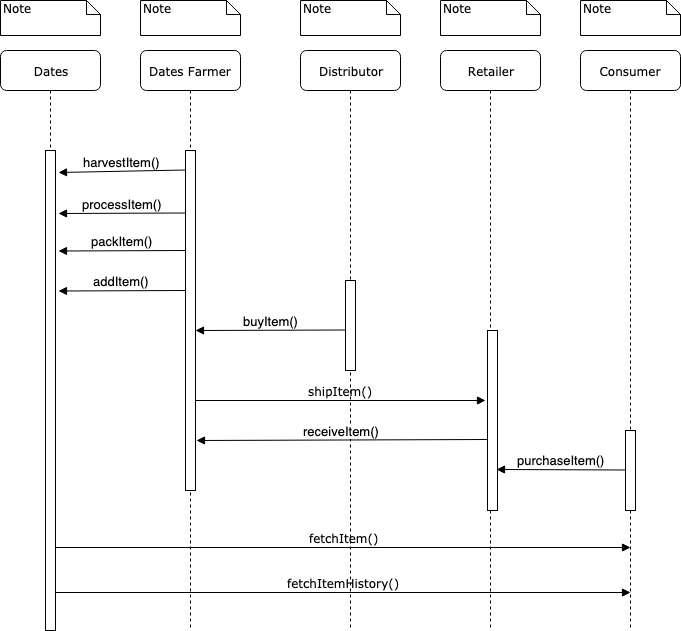

The diagram above was exported from draw.io. Its source (the exported page's mxGraphModel, read from the mxfile embedded in the PNG):
<mxGraphModel dx="918" dy="570" grid="1" gridSize="10" guides="1" tooltips="1" connect="1" arrows="1" fold="1" page="1" pageScale="1" pageWidth="1100" pageHeight="850" background="#ffffff" math="0" shadow="0">
  <root>
    <mxCell id="0" />
    <mxCell id="1" parent="0" />
    <mxCell id="7baba1c4bc27f4b0-2" value="Dates Farmer" style="shape=umlLifeline;perimeter=lifelinePerimeter;whiteSpace=wrap;html=1;container=1;collapsible=0;recursiveResize=0;outlineConnect=0;rounded=1;shadow=0;comic=0;labelBackgroundColor=none;strokeColor=#000000;strokeWidth=1;fillColor=#FFFFFF;fontFamily=Verdana;fontSize=12;fontColor=#000000;align=center;" parent="1" vertex="1">
      <mxGeometry x="240" y="80" width="100" height="580" as="geometry" />
    </mxCell>
    <mxCell id="7baba1c4bc27f4b0-10" value="" style="html=1;points=[];perimeter=orthogonalPerimeter;rounded=0;shadow=0;comic=0;labelBackgroundColor=none;strokeColor=#000000;strokeWidth=1;fillColor=#FFFFFF;fontFamily=Verdana;fontSize=12;fontColor=#000000;align=center;" parent="7baba1c4bc27f4b0-2" vertex="1">
      <mxGeometry x="45" y="100" width="10" height="340" as="geometry" />
    </mxCell>
    <mxCell id="7baba1c4bc27f4b0-3" value="Distributor" style="shape=umlLifeline;perimeter=lifelinePerimeter;whiteSpace=wrap;html=1;container=1;collapsible=0;recursiveResize=0;outlineConnect=0;rounded=1;shadow=0;comic=0;labelBackgroundColor=none;strokeColor=#000000;strokeWidth=1;fillColor=#FFFFFF;fontFamily=Verdana;fontSize=12;fontColor=#000000;align=center;" parent="1" vertex="1">
      <mxGeometry x="400" y="80" width="100" height="580" as="geometry" />
    </mxCell>
    <mxCell id="7baba1c4bc27f4b0-13" value="" style="html=1;points=[];perimeter=orthogonalPerimeter;rounded=0;shadow=0;comic=0;labelBackgroundColor=none;strokeColor=#000000;strokeWidth=1;fillColor=#FFFFFF;fontFamily=Verdana;fontSize=12;fontColor=#000000;align=center;" parent="7baba1c4bc27f4b0-3" vertex="1">
      <mxGeometry x="45" y="230" width="10" height="90" as="geometry" />
    </mxCell>
    <mxCell id="7baba1c4bc27f4b0-4" value="Retailer" style="shape=umlLifeline;perimeter=lifelinePerimeter;whiteSpace=wrap;html=1;container=1;collapsible=0;recursiveResize=0;outlineConnect=0;rounded=1;shadow=0;comic=0;labelBackgroundColor=none;strokeColor=#000000;strokeWidth=1;fillColor=#FFFFFF;fontFamily=Verdana;fontSize=12;fontColor=#000000;align=center;" parent="1" vertex="1">
      <mxGeometry x="540" y="80" width="100" height="580" as="geometry" />
    </mxCell>
    <mxCell id="7baba1c4bc27f4b0-5" value="Consumer" style="shape=umlLifeline;perimeter=lifelinePerimeter;whiteSpace=wrap;html=1;container=1;collapsible=0;recursiveResize=0;outlineConnect=0;rounded=1;shadow=0;comic=0;labelBackgroundColor=none;strokeColor=#000000;strokeWidth=1;fillColor=#FFFFFF;fontFamily=Verdana;fontSize=12;fontColor=#000000;align=center;" parent="1" vertex="1">
      <mxGeometry x="680" y="80" width="100" height="580" as="geometry" />
    </mxCell>
    <mxCell id="7baba1c4bc27f4b0-19" value="" style="html=1;points=[];perimeter=orthogonalPerimeter;rounded=0;shadow=0;comic=0;labelBackgroundColor=none;strokeColor=#000000;strokeWidth=1;fillColor=#FFFFFF;fontFamily=Verdana;fontSize=12;fontColor=#000000;align=center;" parent="7baba1c4bc27f4b0-5" vertex="1">
      <mxGeometry x="45" y="380" width="10" height="80" as="geometry" />
    </mxCell>
    <mxCell id="7baba1c4bc27f4b0-8" value="Dates" style="shape=umlLifeline;perimeter=lifelinePerimeter;whiteSpace=wrap;html=1;container=1;collapsible=0;recursiveResize=0;outlineConnect=0;rounded=1;shadow=0;comic=0;labelBackgroundColor=none;strokeColor=#000000;strokeWidth=1;fillColor=#FFFFFF;fontFamily=Verdana;fontSize=12;fontColor=#000000;align=center;" parent="1" vertex="1">
      <mxGeometry x="100" y="80" width="100" height="580" as="geometry" />
    </mxCell>
    <mxCell id="7baba1c4bc27f4b0-9" value="" style="html=1;points=[];perimeter=orthogonalPerimeter;rounded=0;shadow=0;comic=0;labelBackgroundColor=none;strokeColor=#000000;strokeWidth=1;fillColor=#FFFFFF;fontFamily=Verdana;fontSize=12;fontColor=#000000;align=center;" parent="7baba1c4bc27f4b0-8" vertex="1">
      <mxGeometry x="45" y="100" width="10" height="480" as="geometry" />
    </mxCell>
    <mxCell id="7baba1c4bc27f4b0-37" value="" style="html=1;points=[];perimeter=orthogonalPerimeter;rounded=0;shadow=0;comic=0;labelBackgroundColor=none;strokeColor=#000000;strokeWidth=1;fillColor=#FFFFFF;fontFamily=Verdana;fontSize=12;fontColor=#000000;align=center;" parent="1" vertex="1">
      <mxGeometry x="587" y="360" width="10" height="180" as="geometry" />
    </mxCell>
    <mxCell id="7baba1c4bc27f4b0-40" value="Note" style="shape=note;whiteSpace=wrap;html=1;size=14;verticalAlign=top;align=left;spacingTop=-6;rounded=0;shadow=0;comic=0;labelBackgroundColor=none;strokeColor=#000000;strokeWidth=1;fillColor=#FFFFFF;fontFamily=Verdana;fontSize=12;fontColor=#000000;" parent="1" vertex="1">
      <mxGeometry x="100" y="30" width="100" height="35" as="geometry" />
    </mxCell>
    <mxCell id="7baba1c4bc27f4b0-41" value="Note" style="shape=note;whiteSpace=wrap;html=1;size=14;verticalAlign=top;align=left;spacingTop=-6;rounded=0;shadow=0;comic=0;labelBackgroundColor=none;strokeColor=#000000;strokeWidth=1;fillColor=#FFFFFF;fontFamily=Verdana;fontSize=12;fontColor=#000000;" parent="1" vertex="1">
      <mxGeometry x="240" y="30" width="100" height="35" as="geometry" />
    </mxCell>
    <mxCell id="7baba1c4bc27f4b0-42" value="Note" style="shape=note;whiteSpace=wrap;html=1;size=14;verticalAlign=top;align=left;spacingTop=-6;rounded=0;shadow=0;comic=0;labelBackgroundColor=none;strokeColor=#000000;strokeWidth=1;fillColor=#FFFFFF;fontFamily=Verdana;fontSize=12;fontColor=#000000;" parent="1" vertex="1">
      <mxGeometry x="400" y="30" width="100" height="35" as="geometry" />
    </mxCell>
    <mxCell id="7baba1c4bc27f4b0-43" value="Note" style="shape=note;whiteSpace=wrap;html=1;size=14;verticalAlign=top;align=left;spacingTop=-6;rounded=0;shadow=0;comic=0;labelBackgroundColor=none;strokeColor=#000000;strokeWidth=1;fillColor=#FFFFFF;fontFamily=Verdana;fontSize=12;fontColor=#000000;" parent="1" vertex="1">
      <mxGeometry x="540" y="30" width="100" height="35" as="geometry" />
    </mxCell>
    <mxCell id="7baba1c4bc27f4b0-44" value="Note" style="shape=note;whiteSpace=wrap;html=1;size=14;verticalAlign=top;align=left;spacingTop=-6;rounded=0;shadow=0;comic=0;labelBackgroundColor=none;strokeColor=#000000;strokeWidth=1;fillColor=#FFFFFF;fontFamily=Verdana;fontSize=12;fontColor=#000000;" parent="1" vertex="1">
      <mxGeometry x="680" y="30" width="100" height="35" as="geometry" />
    </mxCell>
    <mxCell id="QTrGmf5zIHtSWlNGR2O6-2" value="&lt;span style=&quot;font-size: 13px&quot;&gt;harvestItem()&lt;/span&gt;" style="html=1;verticalAlign=bottom;endArrow=block;entryX=1.3;entryY=0.045;entryDx=0;entryDy=0;entryPerimeter=0;" edge="1" parent="1" target="7baba1c4bc27f4b0-9">
      <mxGeometry width="80" relative="1" as="geometry">
        <mxPoint x="285" y="199.5" as="sourcePoint" />
        <mxPoint x="215" y="199.5" as="targetPoint" />
      </mxGeometry>
    </mxCell>
    <mxCell id="QTrGmf5zIHtSWlNGR2O6-5" value="&lt;span style=&quot;font-size: 13px&quot;&gt;processItem()&lt;/span&gt;" style="html=1;verticalAlign=bottom;endArrow=block;entryX=1.3;entryY=0.045;entryDx=0;entryDy=0;entryPerimeter=0;" edge="1" parent="1">
      <mxGeometry width="80" relative="1" as="geometry">
        <mxPoint x="285" y="242.5" as="sourcePoint" />
        <mxPoint x="158" y="243" as="targetPoint" />
      </mxGeometry>
    </mxCell>
    <mxCell id="QTrGmf5zIHtSWlNGR2O6-6" value="&lt;span style=&quot;font-size: 13px&quot;&gt;packItem()&lt;/span&gt;" style="html=1;verticalAlign=bottom;endArrow=block;entryX=1.3;entryY=0.045;entryDx=0;entryDy=0;entryPerimeter=0;" edge="1" parent="1">
      <mxGeometry width="80" relative="1" as="geometry">
        <mxPoint x="285" y="280" as="sourcePoint" />
        <mxPoint x="158" y="280.5" as="targetPoint" />
      </mxGeometry>
    </mxCell>
    <mxCell id="QTrGmf5zIHtSWlNGR2O6-7" value="&lt;span style=&quot;font-size: 13px&quot;&gt;addItem()&lt;/span&gt;" style="html=1;verticalAlign=bottom;endArrow=block;entryX=1.3;entryY=0.045;entryDx=0;entryDy=0;entryPerimeter=0;" edge="1" parent="1">
      <mxGeometry width="80" relative="1" as="geometry">
        <mxPoint x="285" y="320" as="sourcePoint" />
        <mxPoint x="158" y="320.5" as="targetPoint" />
      </mxGeometry>
    </mxCell>
    <mxCell id="QTrGmf5zIHtSWlNGR2O6-8" value="&lt;span style=&quot;font-size: 13px&quot;&gt;buyItem()&lt;/span&gt;" style="html=1;verticalAlign=bottom;endArrow=block;entryX=1;entryY=0.529;entryDx=0;entryDy=0;entryPerimeter=0;" edge="1" parent="1" target="7baba1c4bc27f4b0-10">
      <mxGeometry width="80" relative="1" as="geometry">
        <mxPoint x="445" y="359.5" as="sourcePoint" />
        <mxPoint x="318" y="360" as="targetPoint" />
      </mxGeometry>
    </mxCell>
    <mxCell id="QTrGmf5zIHtSWlNGR2O6-10" value="shipItem()" style="html=1;verticalAlign=bottom;endArrow=block;labelBackgroundColor=none;fontFamily=Verdana;fontSize=12;" edge="1" parent="1">
      <mxGeometry relative="1" as="geometry">
        <mxPoint x="295" y="430" as="sourcePoint" />
        <mxPoint x="585" y="430" as="targetPoint" />
      </mxGeometry>
    </mxCell>
    <mxCell id="QTrGmf5zIHtSWlNGR2O6-11" value="&lt;span style=&quot;font-size: 13px&quot;&gt;receiveItem()&lt;/span&gt;" style="html=1;verticalAlign=bottom;endArrow=block;entryX=1.1;entryY=0.826;entryDx=0;entryDy=0;entryPerimeter=0;" edge="1" parent="1">
      <mxGeometry width="80" relative="1" as="geometry">
        <mxPoint x="587" y="469" as="sourcePoint" />
        <mxPoint x="296" y="470" as="targetPoint" />
      </mxGeometry>
    </mxCell>
    <mxCell id="QTrGmf5zIHtSWlNGR2O6-12" value="&lt;span style=&quot;font-size: 13px&quot;&gt;purchaseItem()&lt;/span&gt;" style="html=1;verticalAlign=bottom;endArrow=block;entryX=0.9;entryY=0.772;entryDx=0;entryDy=0;entryPerimeter=0;" edge="1" parent="1" target="7baba1c4bc27f4b0-37">
      <mxGeometry width="80" relative="1" as="geometry">
        <mxPoint x="725" y="499.5" as="sourcePoint" />
        <mxPoint x="610" y="500" as="targetPoint" />
      </mxGeometry>
    </mxCell>
    <mxCell id="QTrGmf5zIHtSWlNGR2O6-13" value="fetchItem()" style="html=1;verticalAlign=bottom;endArrow=block;labelBackgroundColor=none;fontFamily=Verdana;fontSize=12;entryX=0.5;entryY=0.879;entryDx=0;entryDy=0;entryPerimeter=0;" edge="1" parent="1">
      <mxGeometry relative="1" as="geometry">
        <mxPoint x="155" y="577" as="sourcePoint" />
        <mxPoint x="730" y="577" as="targetPoint" />
        <Array as="points" />
      </mxGeometry>
    </mxCell>
    <mxCell id="QTrGmf5zIHtSWlNGR2O6-14" value="fetchItemHistory()" style="html=1;verticalAlign=bottom;endArrow=block;labelBackgroundColor=none;fontFamily=Verdana;fontSize=12;entryX=0.5;entryY=0.879;entryDx=0;entryDy=0;entryPerimeter=0;" edge="1" parent="1">
      <mxGeometry relative="1" as="geometry">
        <mxPoint x="155" y="622" as="sourcePoint" />
        <mxPoint x="730" y="622" as="targetPoint" />
        <Array as="points" />
      </mxGeometry>
    </mxCell>
  </root>
</mxGraphModel>